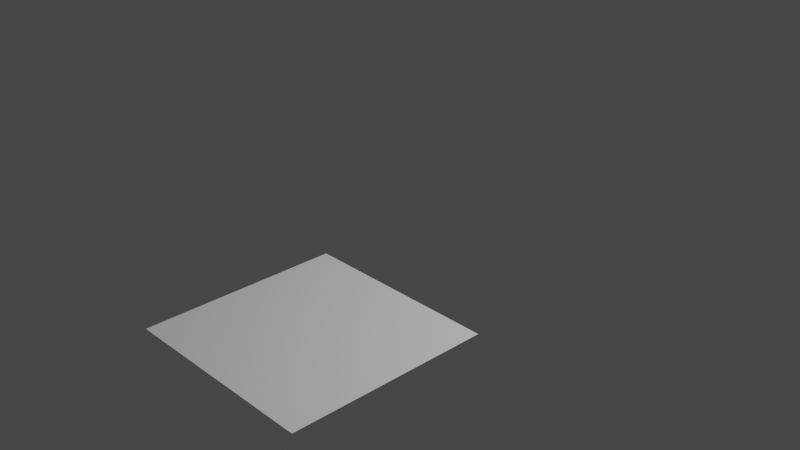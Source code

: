 # Source: SorcarShawnBug.blend  (saved by Blender 2.83.18; exported with 4.5.12 LTS)
import bpy
from mathutils import Matrix  # noqa: F401  (used for matrix-valued properties, if any)

bpy.ops.wm.read_factory_settings(use_empty=True)
scene = bpy.context.scene
scene.name = 'Scene'

# ---- collections
col_collection = bpy.data.collections.new('Collection'); scene.collection.children.link(col_collection)

# ---- world
world_world = bpy.data.worlds.new('World'); scene.world = world_world
world_world.use_nodes = True; world_world.node_tree.nodes.clear()
_N = world_world.node_tree.nodes; _L = world_world.node_tree.links
n0 = _N.new('ShaderNodeOutputWorld'); n0.name = 'World Output'; n0.location = (300, 300)
n1 = _N.new('ShaderNodeBackground'); n1.name = 'Background'; n1.location = (10, 300)
n1.inputs[0].default_value = (0.05088, 0.05088, 0.05088, 1.0)
_L.new(n1.outputs[0], n0.inputs[0])
n0.is_active_output = True
world_world.color = (0.05088, 0.05088, 0.05088)
world_world.use_sun_shadow = False
world_world.sun_shadow_jitter_overblur = 0.0

# ---- cameras
cam_camera = bpy.data.cameras.new('Camera')
cam_camera.clip_end = 100.0
cam_camera.ortho_scale = 7.314

# ---- lights
light_light = bpy.data.lights.new('Light', 'POINT')
light_light.transmission_factor = 0.0
light_light.energy = 1000.0
light_light.shadow_soft_size = 0.1
light_light.shadow_maximum_resolution = 0.006
light_light.use_absolute_resolution = True

# ---- meshes
me_object = bpy.data.meshes.new('Object')
me_object.from_pydata([(-1.0, -1.0, 0.0), (1.0, -1.0, 0.0), (-1.0, 1.0, 0.0), (1.0, 1.0, 0.0)], [], [(0, 1, 3, 2)])
_uv = me_object.uv_layers.new(name='UVMap')
_uv.uv.foreach_set('vector', [0.0, 0.0, 1.0, 0.0, 1.0, 1.0, 0.0, 1.0])
me_object.use_remesh_fix_poles = True
me_object.use_remesh_preserve_attributes = False
me_object.use_mirror_vertex_groups = False
me_object.update()

# ---- objects
ob_light = bpy.data.objects.new('Light', light_light)
ob_camera = bpy.data.objects.new('Camera', cam_camera)
ob_object = bpy.data.objects.new('Object', me_object)

# ---- transforms, parenting, visibility, modifiers, constraints
ob_light.location = (4.076, 1.005, 5.904)
ob_light.rotation_euler = (0.6503, 0.05522, 1.866)
ob_light.lock_rotations_4d = False
ob_light.empty_display_type = 'ARROWS'
ob_light.color = (0.0, 0.0, 0.0, 0.0)
ob_light.lineart.crease_threshold = 0.0
ob_camera.location = (7.359, -6.926, 4.958)
ob_camera.rotation_euler = (1.109, 0.0, 0.8149)
ob_camera.lock_rotations_4d = False
ob_camera.empty_display_type = 'ARROWS'
ob_camera.color = (0.0, 0.0, 0.0, 0.0)
ob_camera.display_type = 'WIRE'
ob_camera.lineart.crease_threshold = 0.0
ob_object.location = (0.9892, -1.956, -0.05497)
ob_object.lineart.crease_threshold = 0.0

# ---- collection membership
col_collection.objects.link(ob_light)
col_collection.objects.link(ob_camera)
col_collection.objects.link(ob_object)

# ---- scene / render settings (as saved in the file)
scene.camera = ob_camera
scene.frame_start = 1; scene.frame_end = 250; scene.frame_set(1)
scene.render.engine = 'BLENDER_EEVEE_NEXT'
scene.cycles.use_denoising = False
scene.cycles.samples = 128
scene.cycles.sampling_pattern = 'TABULATED_SOBOL'
scene.cycles.use_adaptive_sampling = False
scene.cycles.use_light_tree = False
scene.view_settings.view_transform = 'Filmic'
bpy.context.view_layer.update()

